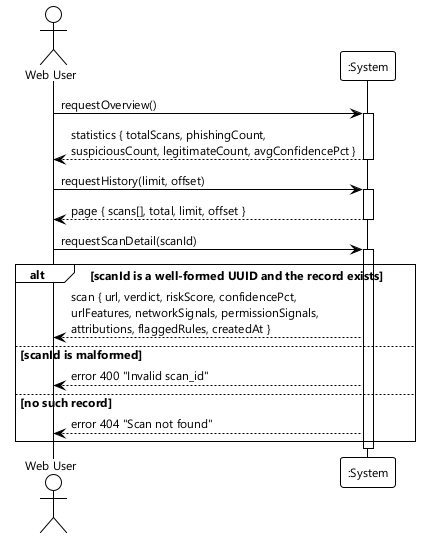

The diagram above was rendered by PlantUML. Its source (embedded in the PNG):
@startuml fig-2-5-ssd-browse-history
' Figure 2.5 — System sequence diagram, UC-05 / UC-06 / UC-07 dashboard interactions
!theme plain
skinparam shadowing false
skinparam defaultFontName "Segoe UI"
skinparam defaultFontSize 12

actor "Web User" as User
participant ":System" as System

User -> System : requestOverview()
activate System
System --> User : statistics { totalScans, phishingCount,\nsuspiciousCount, legitimateCount, avgConfidencePct }
deactivate System

User -> System : requestHistory(limit, offset)
activate System
System --> User : page { scans[], total, limit, offset }
deactivate System

User -> System : requestScanDetail(scanId)
activate System
alt scanId is a well-formed UUID and the record exists
  System --> User : scan { url, verdict, riskScore, confidencePct,\nurlFeatures, networkSignals, permissionSignals,\nattributions, flaggedRules, createdAt }
else scanId is malformed
  System --> User : error 400 "Invalid scan_id"
else no such record
  System --> User : error 404 "Scan not found"
end
deactivate System
@enduml